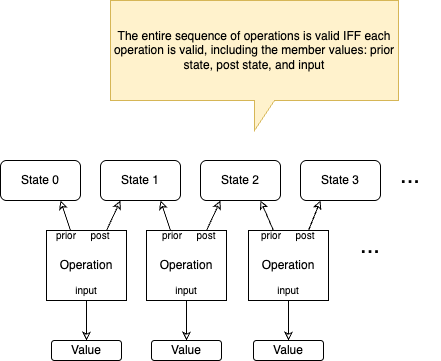

The diagram above was exported from draw.io. Its source (the exported page's mxGraphModel, read from the mxfile embedded in the PNG):
<mxGraphModel dx="1190" dy="721" grid="1" gridSize="10" guides="1" tooltips="1" connect="1" arrows="1" fold="1" page="1" pageScale="1" pageWidth="600" pageHeight="500" math="0" shadow="0">
  <root>
    <mxCell id="0" />
    <mxCell id="1" parent="0" />
    <mxCell id="NvXDDCCtAi7Bl24eY2vH-7" value="State 0" style="rounded=1;whiteSpace=wrap;html=1;" vertex="1" parent="1">
      <mxGeometry x="100" y="190" width="80" height="40" as="geometry" />
    </mxCell>
    <mxCell id="NvXDDCCtAi7Bl24eY2vH-8" value="State 1" style="rounded=1;whiteSpace=wrap;html=1;" vertex="1" parent="1">
      <mxGeometry x="200" y="190" width="80" height="40" as="geometry" />
    </mxCell>
    <mxCell id="NvXDDCCtAi7Bl24eY2vH-9" value="State 2" style="rounded=1;whiteSpace=wrap;html=1;" vertex="1" parent="1">
      <mxGeometry x="300" y="190" width="80" height="40" as="geometry" />
    </mxCell>
    <mxCell id="NvXDDCCtAi7Bl24eY2vH-10" value="State 3" style="rounded=1;whiteSpace=wrap;html=1;" vertex="1" parent="1">
      <mxGeometry x="400" y="190" width="80" height="40" as="geometry" />
    </mxCell>
    <mxCell id="NvXDDCCtAi7Bl24eY2vH-11" value="&lt;font style=&quot;font-size: 24px;&quot;&gt;...&lt;/font&gt;" style="text;html=1;align=center;verticalAlign=middle;whiteSpace=wrap;rounded=0;" vertex="1" parent="1">
      <mxGeometry x="480" y="190" width="60" height="30" as="geometry" />
    </mxCell>
    <mxCell id="NvXDDCCtAi7Bl24eY2vH-13" value="Operation" style="rounded=0;whiteSpace=wrap;html=1;" vertex="1" parent="1">
      <mxGeometry x="146" y="260" width="80" height="70" as="geometry" />
    </mxCell>
    <mxCell id="NvXDDCCtAi7Bl24eY2vH-14" value="Operation" style="rounded=0;whiteSpace=wrap;html=1;" vertex="1" parent="1">
      <mxGeometry x="246" y="260" width="80" height="70" as="geometry" />
    </mxCell>
    <mxCell id="NvXDDCCtAi7Bl24eY2vH-15" value="Operation" style="rounded=0;whiteSpace=wrap;html=1;" vertex="1" parent="1">
      <mxGeometry x="348" y="260" width="80" height="70" as="geometry" />
    </mxCell>
    <mxCell id="NvXDDCCtAi7Bl24eY2vH-17" value="&lt;font style=&quot;font-size: 24px;&quot;&gt;...&lt;/font&gt;" style="text;html=1;align=center;verticalAlign=middle;whiteSpace=wrap;rounded=0;" vertex="1" parent="1">
      <mxGeometry x="440" y="260" width="60" height="30" as="geometry" />
    </mxCell>
    <mxCell id="NvXDDCCtAi7Bl24eY2vH-18" value="" style="endArrow=none;html=1;rounded=0;exitX=0.75;exitY=1;exitDx=0;exitDy=0;startArrow=classic;startFill=0;" edge="1" parent="1" source="NvXDDCCtAi7Bl24eY2vH-7">
      <mxGeometry width="50" height="50" relative="1" as="geometry">
        <mxPoint x="350" y="540" as="sourcePoint" />
        <mxPoint x="170" y="260" as="targetPoint" />
      </mxGeometry>
    </mxCell>
    <mxCell id="NvXDDCCtAi7Bl24eY2vH-20" value="" style="endArrow=none;html=1;rounded=0;exitX=0.75;exitY=1;exitDx=0;exitDy=0;startArrow=classic;startFill=0;" edge="1" parent="1" source="NvXDDCCtAi7Bl24eY2vH-8">
      <mxGeometry width="50" height="50" relative="1" as="geometry">
        <mxPoint x="193" y="230" as="sourcePoint" />
        <mxPoint x="270" y="260" as="targetPoint" />
      </mxGeometry>
    </mxCell>
    <mxCell id="NvXDDCCtAi7Bl24eY2vH-21" value="" style="endArrow=none;html=1;rounded=0;startArrow=classic;startFill=0;" edge="1" parent="1" target="NvXDDCCtAi7Bl24eY2vH-15">
      <mxGeometry width="50" height="50" relative="1" as="geometry">
        <mxPoint x="360" y="230" as="sourcePoint" />
        <mxPoint x="291" y="272" as="targetPoint" />
      </mxGeometry>
    </mxCell>
    <mxCell id="NvXDDCCtAi7Bl24eY2vH-22" value="" style="endArrow=none;html=1;rounded=0;exitX=0.25;exitY=1;exitDx=0;exitDy=0;entryX=0.75;entryY=0;entryDx=0;entryDy=0;startArrow=classic;startFill=0;" edge="1" parent="1" source="NvXDDCCtAi7Bl24eY2vH-8" target="NvXDDCCtAi7Bl24eY2vH-13">
      <mxGeometry width="50" height="50" relative="1" as="geometry">
        <mxPoint x="170" y="240" as="sourcePoint" />
        <mxPoint x="189" y="272" as="targetPoint" />
      </mxGeometry>
    </mxCell>
    <mxCell id="NvXDDCCtAi7Bl24eY2vH-23" value="" style="endArrow=none;html=1;rounded=0;exitX=0.25;exitY=1;exitDx=0;exitDy=0;entryX=0.75;entryY=0;entryDx=0;entryDy=0;startArrow=classic;startFill=0;" edge="1" parent="1" source="NvXDDCCtAi7Bl24eY2vH-9" target="NvXDDCCtAi7Bl24eY2vH-14">
      <mxGeometry width="50" height="50" relative="1" as="geometry">
        <mxPoint x="230" y="240" as="sourcePoint" />
        <mxPoint x="216" y="270" as="targetPoint" />
      </mxGeometry>
    </mxCell>
    <mxCell id="NvXDDCCtAi7Bl24eY2vH-24" value="" style="endArrow=none;html=1;rounded=0;exitX=0.25;exitY=1;exitDx=0;exitDy=0;entryX=0.75;entryY=0;entryDx=0;entryDy=0;startArrow=classic;startFill=0;" edge="1" parent="1" source="NvXDDCCtAi7Bl24eY2vH-10" target="NvXDDCCtAi7Bl24eY2vH-15">
      <mxGeometry width="50" height="50" relative="1" as="geometry">
        <mxPoint x="330" y="240" as="sourcePoint" />
        <mxPoint x="316" y="270" as="targetPoint" />
      </mxGeometry>
    </mxCell>
    <mxCell id="NvXDDCCtAi7Bl24eY2vH-25" value="&lt;font style=&quot;font-size: 10px;&quot;&gt;prior&lt;/font&gt;" style="text;html=1;align=center;verticalAlign=middle;whiteSpace=wrap;rounded=0;" vertex="1" parent="1">
      <mxGeometry x="146" y="250" width="40" height="30" as="geometry" />
    </mxCell>
    <mxCell id="NvXDDCCtAi7Bl24eY2vH-26" value="&lt;font style=&quot;font-size: 10px;&quot;&gt;post&lt;/font&gt;" style="text;html=1;align=center;verticalAlign=middle;whiteSpace=wrap;rounded=0;" vertex="1" parent="1">
      <mxGeometry x="180" y="250" width="40" height="30" as="geometry" />
    </mxCell>
    <mxCell id="NvXDDCCtAi7Bl24eY2vH-27" value="&lt;font style=&quot;font-size: 10px;&quot;&gt;prior&lt;/font&gt;" style="text;html=1;align=center;verticalAlign=middle;whiteSpace=wrap;rounded=0;" vertex="1" parent="1">
      <mxGeometry x="252" y="250" width="40" height="30" as="geometry" />
    </mxCell>
    <mxCell id="NvXDDCCtAi7Bl24eY2vH-28" value="&lt;font style=&quot;font-size: 10px;&quot;&gt;post&lt;/font&gt;" style="text;html=1;align=center;verticalAlign=middle;whiteSpace=wrap;rounded=0;" vertex="1" parent="1">
      <mxGeometry x="286" y="250" width="40" height="30" as="geometry" />
    </mxCell>
    <mxCell id="NvXDDCCtAi7Bl24eY2vH-29" value="&lt;font style=&quot;font-size: 10px;&quot;&gt;prior&lt;/font&gt;" style="text;html=1;align=center;verticalAlign=middle;whiteSpace=wrap;rounded=0;" vertex="1" parent="1">
      <mxGeometry x="351" y="250" width="40" height="30" as="geometry" />
    </mxCell>
    <mxCell id="NvXDDCCtAi7Bl24eY2vH-30" value="&lt;font style=&quot;font-size: 10px;&quot;&gt;post&lt;/font&gt;" style="text;html=1;align=center;verticalAlign=middle;whiteSpace=wrap;rounded=0;" vertex="1" parent="1">
      <mxGeometry x="385" y="250" width="40" height="30" as="geometry" />
    </mxCell>
    <mxCell id="NvXDDCCtAi7Bl24eY2vH-32" value="&lt;span style=&quot;color: rgb(0, 0, 0); font-family: Helvetica; font-size: 12px; font-style: normal; font-variant-ligatures: normal; font-variant-caps: normal; font-weight: 400; letter-spacing: normal; orphans: 2; text-align: center; text-indent: 0px; text-transform: none; widows: 2; word-spacing: 0px; -webkit-text-stroke-width: 0px; white-space: normal; text-decoration-thickness: initial; text-decoration-style: initial; text-decoration-color: initial; float: none; display: inline !important;&quot;&gt;Value&lt;/span&gt;" style="rounded=1;whiteSpace=wrap;html=1;" vertex="1" parent="1">
      <mxGeometry x="151" y="370" width="70" height="20" as="geometry" />
    </mxCell>
    <mxCell id="NvXDDCCtAi7Bl24eY2vH-33" value="&lt;span style=&quot;color: rgb(0, 0, 0); font-family: Helvetica; font-size: 12px; font-style: normal; font-variant-ligatures: normal; font-variant-caps: normal; font-weight: 400; letter-spacing: normal; orphans: 2; text-align: center; text-indent: 0px; text-transform: none; widows: 2; word-spacing: 0px; -webkit-text-stroke-width: 0px; white-space: normal; text-decoration-thickness: initial; text-decoration-style: initial; text-decoration-color: initial; float: none; display: inline !important;&quot;&gt;Value&lt;/span&gt;" style="rounded=1;whiteSpace=wrap;html=1;" vertex="1" parent="1">
      <mxGeometry x="251" y="370" width="70" height="20" as="geometry" />
    </mxCell>
    <mxCell id="NvXDDCCtAi7Bl24eY2vH-34" value="&lt;span style=&quot;color: rgb(0, 0, 0); font-family: Helvetica; font-size: 12px; font-style: normal; font-variant-ligatures: normal; font-variant-caps: normal; font-weight: 400; letter-spacing: normal; orphans: 2; text-align: center; text-indent: 0px; text-transform: none; widows: 2; word-spacing: 0px; -webkit-text-stroke-width: 0px; white-space: normal; text-decoration-thickness: initial; text-decoration-style: initial; text-decoration-color: initial; float: none; display: inline !important;&quot;&gt;Value&lt;/span&gt;" style="rounded=1;whiteSpace=wrap;html=1;" vertex="1" parent="1">
      <mxGeometry x="353" y="370" width="70" height="20" as="geometry" />
    </mxCell>
    <mxCell id="NvXDDCCtAi7Bl24eY2vH-35" value="" style="endArrow=none;html=1;rounded=0;exitX=0.5;exitY=0;exitDx=0;exitDy=0;entryX=0.5;entryY=1;entryDx=0;entryDy=0;startArrow=classic;startFill=0;" edge="1" parent="1" source="NvXDDCCtAi7Bl24eY2vH-32" target="NvXDDCCtAi7Bl24eY2vH-13">
      <mxGeometry width="50" height="50" relative="1" as="geometry">
        <mxPoint x="350" y="540" as="sourcePoint" />
        <mxPoint x="400" y="490" as="targetPoint" />
      </mxGeometry>
    </mxCell>
    <mxCell id="NvXDDCCtAi7Bl24eY2vH-36" value="" style="endArrow=none;html=1;rounded=0;exitX=0.5;exitY=0;exitDx=0;exitDy=0;entryX=0.5;entryY=1;entryDx=0;entryDy=0;startArrow=classic;startFill=0;" edge="1" parent="1" source="NvXDDCCtAi7Bl24eY2vH-33" target="NvXDDCCtAi7Bl24eY2vH-14">
      <mxGeometry width="50" height="50" relative="1" as="geometry">
        <mxPoint x="196" y="380" as="sourcePoint" />
        <mxPoint x="196" y="340" as="targetPoint" />
      </mxGeometry>
    </mxCell>
    <mxCell id="NvXDDCCtAi7Bl24eY2vH-37" value="" style="endArrow=none;html=1;rounded=0;exitX=0.5;exitY=0;exitDx=0;exitDy=0;entryX=0.5;entryY=1;entryDx=0;entryDy=0;startArrow=classic;startFill=0;" edge="1" parent="1" source="NvXDDCCtAi7Bl24eY2vH-34" target="NvXDDCCtAi7Bl24eY2vH-15">
      <mxGeometry width="50" height="50" relative="1" as="geometry">
        <mxPoint x="206" y="390" as="sourcePoint" />
        <mxPoint x="206" y="350" as="targetPoint" />
      </mxGeometry>
    </mxCell>
    <mxCell id="NvXDDCCtAi7Bl24eY2vH-38" value="&lt;font style=&quot;font-size: 10px;&quot;&gt;input&lt;/font&gt;" style="text;html=1;align=center;verticalAlign=middle;whiteSpace=wrap;rounded=0;" vertex="1" parent="1">
      <mxGeometry x="166" y="305" width="40" height="30" as="geometry" />
    </mxCell>
    <mxCell id="NvXDDCCtAi7Bl24eY2vH-39" value="&lt;font style=&quot;font-size: 10px;&quot;&gt;input&lt;/font&gt;" style="text;html=1;align=center;verticalAlign=middle;whiteSpace=wrap;rounded=0;" vertex="1" parent="1">
      <mxGeometry x="266" y="305" width="40" height="30" as="geometry" />
    </mxCell>
    <mxCell id="NvXDDCCtAi7Bl24eY2vH-40" value="&lt;font style=&quot;font-size: 10px;&quot;&gt;input&lt;/font&gt;" style="text;html=1;align=center;verticalAlign=middle;whiteSpace=wrap;rounded=0;" vertex="1" parent="1">
      <mxGeometry x="368" y="305" width="40" height="30" as="geometry" />
    </mxCell>
    <mxCell id="NvXDDCCtAi7Bl24eY2vH-42" value="The entire sequence of operations is valid IFF each operation is valid, including the member values: prior state, post state, and input" style="shape=callout;whiteSpace=wrap;html=1;perimeter=calloutPerimeter;fillColor=#fff2cc;strokeColor=#d6b656;" vertex="1" parent="1">
      <mxGeometry x="210" y="30" width="288" height="130" as="geometry" />
    </mxCell>
  </root>
</mxGraphModel>